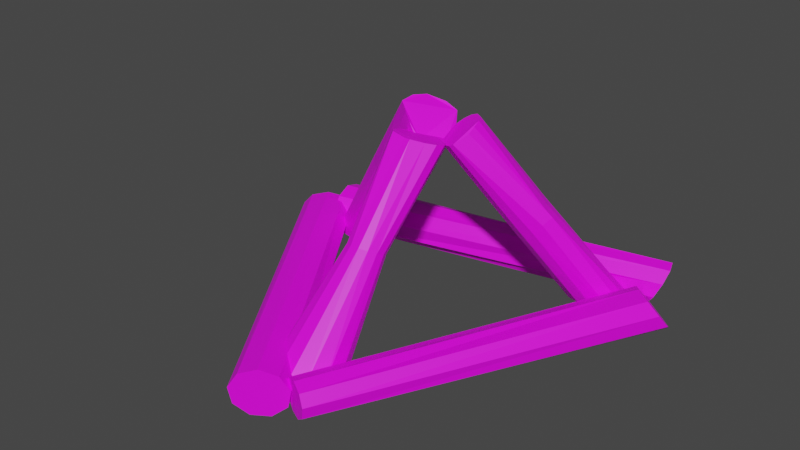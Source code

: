 # Source: flam.blend  (saved by Blender 3.6.11; exported with 4.5.12 LTS)
import bpy
from mathutils import Matrix  # noqa: F401  (used for matrix-valued properties, if any)

bpy.ops.wm.read_factory_settings(use_empty=True)
scene = bpy.context.scene
scene.name = 'Scene'

# ---- collections
col_collection = bpy.data.collections.new('Collection'); scene.collection.children.link(col_collection)

# ---- images (referenced by path relative to the original .blend; pixels are not part of the script)
import os
ASSET_DIR = os.environ.get("B2B_ASSET_DIR", "")  # directory of the original .blend (textures are referenced by path, not embedded)
HERE = os.path.dirname(os.path.abspath(__file__))  # packed textures are extracted next to this script under _unpacked/

def load_image(name, relpath, width, height, colorspace="sRGB"):
    """Load a texture the original file referenced (path relative to the .blend, or extracted next to this script)."""
    p = next((c for c in (os.path.join(HERE, relpath), os.path.join(ASSET_DIR, relpath)) if relpath and os.path.exists(c)), "")
    if p:
        img = bpy.data.images.load(p, check_existing=True)
        img.name = name
    else:  # same state as the original file: an image datablock whose file is absent (Cycles renders it pink)
        img = bpy.data.images.new(name, width, height)
        img.source = "FILE"
        img.filepath = "//" + (relpath or name)
    img.colorspace_settings.name = colorspace
    return img
img_driftwood_png = load_image('driftwood.png', 'driftwood.png', 1024, 1024, 'sRGB')

# ---- materials (node trees are filled in below, after node groups)
mat_material_001 = bpy.data.materials.new('Material.001')
mat_material_001.use_transparent_shadow = False

# ---- material node trees
mat_material_001.use_nodes = True; mat_material_001.node_tree.nodes.clear()
_N = mat_material_001.node_tree.nodes; _L = mat_material_001.node_tree.links
n0 = _N.new('ShaderNodeBsdfPrincipled'); n0.name = 'Principled BSDF'; n0.location = (10, 300)
n0.distribution = 'GGX'
n0.subsurface_method = 'RANDOM_WALK_SKIN'
n0.inputs[3].default_value = 1.45
n0.inputs[27].default_value = (0.0, 0.0, 0.0, 1.0)
n0.inputs[28].default_value = 1.0
n1 = _N.new('ShaderNodeOutputMaterial'); n1.name = 'Material Output'; n1.location = (300, 300)
n2 = _N.new('ShaderNodeTexImage'); n2.name = 'Image Texture'; n2.location = (-280, 275)
n2.image = img_driftwood_png
_L.new(n0.outputs[0], n1.inputs[0])
_L.new(n2.outputs[0], n0.inputs[0])
n1.is_active_output = True

# ---- world
world_world = bpy.data.worlds.new('World'); scene.world = world_world
world_world.use_nodes = True; world_world.node_tree.nodes.clear()
_N = world_world.node_tree.nodes; _L = world_world.node_tree.links
n0 = _N.new('ShaderNodeOutputWorld'); n0.name = 'World Output'; n0.location = (300, 300)
n1 = _N.new('ShaderNodeBackground'); n1.name = 'Background'; n1.location = (10, 300)
n1.inputs[0].default_value = (0.05088, 0.05088, 0.05088, 1.0)
_L.new(n1.outputs[0], n0.inputs[0])
n0.is_active_output = True
world_world.color = (0.05088, 0.05088, 0.05088)
world_world.use_sun_shadow = False
world_world.sun_shadow_jitter_overblur = 0.0

# ---- meshes
me_cylinder_003 = bpy.data.meshes.new('Cylinder.003')
me_cylinder_003.from_pydata([(1.525, -0.07503, -5.711), (0.257, -0.09869, 11.12), (1.672, -0.08003, -4.981), (0.3579, -0.1343, 11.44), (1.792, -0.165, -4.894), (0.4116, -0.2245, 11.61), (1.831, -0.2902, -5.489), (0.393, -0.3271, 11.55), (1.77, -0.397, -6.489), (0.3107, -0.394, 11.29), (1.637, -0.4355, -7.426), (0.2032, -0.394, 10.95), (1.495, -0.3876, -7.86), (0.1209, -0.3271, 10.69), (1.41, -0.2758, -7.59), (0.1023, -0.2245, 10.63), (1.422, -0.1523, -6.741), (0.156, -0.1343, 10.8), (0.03582, -0.2792, 6.647), (0.03582, 1.116, -0.8389), (0.1669, -0.2765, 6.882), (0.1524, 1.123, -0.699), (0.2679, -0.2687, 7.533), (0.2023, 1.122, -0.2672), (0.3158, -0.2578, 8.45), (0.2395, 1.147, 0.2109), (0.2995, -0.2462, 9.425), (0.2269, 1.173, 0.7184), (0.2228, -0.2366, 10.23), (0.1672, 1.194, 1.139), (0.1033, -0.2312, 10.69), (0.0477, 1.206, 1.377), (-0.03167, -0.2312, 10.69), (-0.004279, 1.206, 1.377), (-0.1512, -0.2366, 10.23), (-0.1305, 1.225, 1.297), (-0.2279, -0.2462, 9.425), (-0.1988, 1.2, 0.8156), (-0.2441, -0.2578, 8.45), (-0.2132, 1.171, 0.2353), (-0.1963, -0.2687, 7.533), (-0.1707, 1.143, -0.3113), (-0.09524, -0.2765, 6.882), (-0.08077, 1.123, -0.699), (0.03582, 0.3883, 3.676), (0.1089, 0.3967, 3.775), (0.1653, 0.42, 4.049), (0.192, 0.4528, 4.436), (0.1829, 0.4877, 4.846), (0.1401, 0.5166, 5.187), (0.07346, 0.5329, 5.379), (-0.001825, 0.5329, 5.379), (-0.06849, 0.5166, 5.187), (-0.1113, 0.4877, 4.846), (-0.1203, 0.4528, 4.436), (-0.09363, 0.42, 4.049), (-0.03728, 0.3967, 3.775), (-1.145, -0.2804, -6.124), (0.02456, 1.25, -2.568), (-1.009, -0.2833, -5.74), (0.04045, 1.19, -2.442), (-0.9137, -0.2897, -5.054), (0.09414, 1.137, -1.882), (-0.8812, -0.2982, -4.222), (0.1009, 1.103, -1.167), (-0.9187, -0.3068, -3.435), (0.05905, 1.097, -0.461), (-1.018, -0.3136, -2.872), (-0.02169, 1.119, 0.07478), (-1.155, -0.3169, -2.664), (-0.09483, 1.165, 0.02121), (-1.3, -0.3161, -2.858), (-0.1551, 1.224, -0.1483), (-1.419, -0.3113, -3.408), (-0.2271, 1.282, -0.4002), (-1.485, -0.3036, -4.19), (-0.3256, 1.327, -0.8754), (-1.482, -0.2948, -5.024), (-0.3075, 1.348, -1.607), (-1.412, -0.2869, -5.719), (-0.2444, 1.34, -2.247), (-1.29, -0.2817, -6.116), (-0.07824, 1.305, -2.498), (-0.5467, 0.4503, -3.564), (-0.4904, 0.4281, -4.105), (-0.4343, 0.3724, -3.52), (-0.4272, 0.3372, -2.772), (-0.471, 0.3305, -2.033), (-0.5555, 0.3539, -1.472), (-0.5757, 0.4743, -1.19), (-0.6491, 0.5283, -1.315), (-0.7156, 0.5819, -1.631), (-0.8734, 0.5717, -2.466), (-0.8545, 0.5933, -3.232), (-0.7885, 0.5436, -3.145), (-0.6542, 0.5068, -3.49), (1.386, -0.3025, -5.885), (0.3932, 1.288, -0.8489), (1.314, -0.3024, -5.276), (0.3671, 1.231, -0.6491), (1.2, -0.3031, -4.864), (0.2949, 1.156, -0.0125), (1.071, -0.3044, -4.744), (0.2577, 1.134, -0.01604), (0.9562, -0.306, -4.943), (0.1694, 1.108, -0.2868), (0.8822, -0.3076, -5.415), (0.1035, 1.11, -0.7703), (0.8657, -0.3088, -6.053), (0.1238, 1.177, -1.251), (0.9106, -0.3093, -6.71), (0.1349, 1.213, -1.641), (1.007, -0.309, -7.236), (0.1744, 1.254, -1.919), (1.132, -0.308, -7.51), (0.2334, 1.293, -2.022), (1.257, -0.3065, -7.469), (0.2984, 1.32, -1.925), (1.354, -0.3048, -7.124), (0.3543, 1.328, -1.651), (1.401, -0.3034, -6.552), (0.3886, 1.317, -1.263), (0.9078, 0.5288, -3.264), (0.8674, 0.4726, -2.795), (0.7888, 0.414, -2.528), (0.6899, 0.3662, -2.524), (0.5934, 0.3404, -2.784), (0.5214, 0.3423, -3.248), (0.4904, 0.3715, -3.811), (0.5076, 0.4215, -4.343), (0.5688, 0.4806, -4.722), (0.6603, 0.5354, -4.862), (0.7027, 0.5733, -4.543), (0.7895, 0.555, -3.992), (0.8425, 0.5389, -3.463), (-1.575, -0.0433, -5.195), (1.53, -0.07066, -9.302), (-1.601, -0.09188, -6.15), (1.467, -0.132, -9.691), (-1.616, -0.2149, -6.659), (1.403, -0.249, -9.66), (-1.611, -0.3548, -6.482), (1.369, -0.3669, -9.224), (-1.589, -0.4461, -5.703), (1.381, -0.4306, -8.586), (-1.561, -0.4461, -4.686), (1.432, -0.4101, -8.045), (-1.539, -0.3548, -3.907), (1.5, -0.3152, -7.854), (-1.534, -0.2149, -3.73), (1.552, -0.1902, -8.102), (-1.548, -0.09188, -4.239), (1.564, -0.09365, -8.674), (0.01564, -0.0433, 11.86), (-1.703, -0.1025, -4.32), (-0.1138, -0.09188, 12.39), (-1.833, -0.1372, -3.792), (-0.1827, -0.2149, 12.67), (-1.902, -0.2252, -3.511), (-0.1588, -0.3548, 12.57), (-1.878, -0.3252, -3.609), (-0.05323, -0.4461, 12.14), (-1.772, -0.3905, -4.039), (0.08452, -0.4461, 11.58), (-1.634, -0.3905, -4.601), (0.19, -0.3548, 11.15), (-1.529, -0.3252, -5.032), (0.214, -0.2149, 11.05), (-1.505, -0.2252, -5.13), (0.1451, -0.09188, 11.33), (-1.574, -0.1372, -4.849)], [], [(0, 1, 3, 2), (2, 3, 5, 4), (4, 5, 7, 6), (6, 7, 9, 8), (8, 9, 11, 10), (10, 11, 13, 12), (12, 13, 15, 14), (3, 1, 17, 15, 13, 11, 9, 7, 5), (14, 15, 17, 16), (16, 17, 1, 0), (0, 2, 4, 6, 8, 10, 12, 14, 16), (44, 19, 21, 45), (45, 21, 23, 46), (46, 23, 25, 47), (47, 25, 27, 48), (48, 27, 29, 49), (49, 29, 31, 50), (50, 31, 33, 51), (51, 33, 35, 52), (52, 35, 37, 53), (53, 37, 39, 54), (54, 39, 41, 55), (21, 19, 43, 41, 39, 37, 35, 33, 31, 29, 27, 25, 23), (55, 41, 43, 56), (56, 43, 19, 44), (18, 20, 22, 24, 26, 28, 30, 32, 34, 36, 38, 40, 42), (42, 56, 44, 18), (40, 55, 56, 42), (38, 54, 55, 40), (36, 53, 54, 38), (34, 52, 53, 36), (32, 51, 52, 34), (30, 50, 51, 32), (28, 49, 50, 30), (26, 48, 49, 28), (24, 47, 48, 26), (22, 46, 47, 24), (20, 45, 46, 22), (18, 44, 45, 20), (83, 58, 60, 84), (84, 60, 62, 85), (85, 62, 64, 86), (86, 64, 66, 87), (87, 66, 68, 88), (88, 68, 70, 89), (89, 70, 72, 90), (90, 72, 74, 91), (91, 74, 76, 92), (92, 76, 78, 93), (93, 78, 80, 94), (60, 58, 82, 80, 78, 76, 74, 72, 70, 68, 66, 64, 62), (94, 80, 82, 95), (95, 82, 58, 83), (57, 59, 61, 63, 65, 67, 69, 71, 73, 75, 77, 79, 81), (81, 95, 83, 57), (79, 94, 95, 81), (77, 93, 94, 79), (75, 92, 93, 77), (73, 91, 92, 75), (71, 90, 91, 73), (69, 89, 90, 71), (67, 88, 89, 69), (65, 87, 88, 67), (63, 86, 87, 65), (61, 85, 86, 63), (59, 84, 85, 61), (57, 83, 84, 59), (122, 97, 99, 123), (123, 99, 101, 124), (124, 101, 103, 125), (125, 103, 105, 126), (126, 105, 107, 127), (127, 107, 109, 128), (128, 109, 111, 129), (129, 111, 113, 130), (130, 113, 115, 131), (131, 115, 117, 132), (132, 117, 119, 133), (99, 97, 121, 119, 117, 115, 113, 111, 109, 107, 105, 103, 101), (133, 119, 121, 134), (134, 121, 97, 122), (96, 98, 100, 102, 104, 106, 108, 110, 112, 114, 116, 118, 120), (120, 134, 122, 96), (118, 133, 134, 120), (116, 132, 133, 118), (114, 131, 132, 116), (112, 130, 131, 114), (110, 129, 130, 112), (108, 128, 129, 110), (106, 127, 128, 108), (104, 126, 127, 106), (102, 125, 126, 104), (100, 124, 125, 102), (98, 123, 124, 100), (96, 122, 123, 98), (135, 136, 138, 137), (137, 138, 140, 139), (139, 140, 142, 141), (141, 142, 144, 143), (143, 144, 146, 145), (145, 146, 148, 147), (147, 148, 150, 149), (138, 136, 152, 150, 148, 146, 144, 142, 140), (149, 150, 152, 151), (151, 152, 136, 135), (135, 137, 139, 141, 143, 145, 147, 149, 151), (153, 154, 156, 155), (155, 156, 158, 157), (157, 158, 160, 159), (159, 160, 162, 161), (161, 162, 164, 163), (163, 164, 166, 165), (165, 166, 168, 167), (156, 154, 170, 168, 166, 164, 162, 160, 158), (167, 168, 170, 169), (169, 170, 154, 153), (153, 155, 157, 159, 161, 163, 165, 167, 169)])
_uv = me_cylinder_003.uv_layers.new(name='UVMap')
_uv.uv.foreach_set('vector', [0.09728, -0.0004979, 0.5172, -0.0004979, 0.5172, 0.02278, 0.09728, 0.02278, 0.09728, 0.02278, 0.5172, 0.02278, 0.5172, 0.04605, 0.09728, 0.04605, 0.09728, 0.04605, 0.5172, 0.04605, 0.5172, 0.06932, 0.09728, 0.06932, 0.09728, 0.06932, 0.5172, 0.06932, 0.5172, 0.09259, 0.09728, 0.09259, 0.09728, 0.09259, 0.5172, 0.09259, 0.5172, 0.1159, 0.09728, 0.1159, 0.09728, 0.1159, 0.5172, 0.1159, 0.5172, 0.1391, 0.09728, 0.1391, 0.09728, 0.1391, 0.5172, 0.1391, 0.5172, 0.1624, 0.09728, 0.1624, 0.8688, 0.8591, 0.8461, 0.9214, 0.7888, 0.9545, 0.7235, 0.943, 0.681, 0.8922, 0.681, 0.826, 0.7235, 0.7753, 0.7888, 0.7638, 0.8461, 0.7969, 0.09728, 0.1624, 0.5172, 0.1624, 0.5172, 0.1857, 0.09728, 0.1857, 0.09728, 0.1857, 0.5172, 0.1857, 0.5172, 0.209, 0.09728, 0.209, 0.1442, 0.4241, 0.1533, 0.356, 0.1216, 0.2842, 0.0638, 0.2423, 0.006981, 0.2499, -0.02227, 0.3034, -0.01026, 0.3779, 0.03739, 0.4384, 0.09838, 0.4566, 0.4752, 0.7667, 0.577, 0.7667, 0.577, 0.7796, 0.4752, 0.7796, 0.4752, 0.7796, 0.577, 0.7796, 0.577, 0.7925, 0.4752, 0.7925, 0.4752, 0.7925, 0.577, 0.7925, 0.577, 0.8054, 0.4752, 0.8054, 0.4752, 0.8054, 0.577, 0.8054, 0.577, 0.8183, 0.4752, 0.8183, 0.4752, 0.8183, 0.577, 0.8183, 0.577, 0.8311, 0.4752, 0.8311, 0.4752, 0.8311, 0.577, 0.8311, 0.577, 0.844, 0.4752, 0.844, 0.4752, 0.844, 0.577, 0.844, 0.577, 0.8569, 0.4752, 0.8569, 0.4752, 0.8569, 0.577, 0.8569, 0.577, 0.8698, 0.4752, 0.8698, 0.4752, 0.8698, 0.577, 0.8698, 0.577, 0.8827, 0.4752, 0.8827, 0.4752, 0.8827, 0.577, 0.8827, 0.577, 0.8956, 0.4752, 0.8956, 0.4752, 0.8956, 0.577, 0.8956, 0.577, 0.9085, 0.4752, 0.9085, 0.6112, 0.8086, 0.5679, 0.7922, 0.5372, 0.7575, 0.5261, 0.7125, 0.5372, 0.6675, 0.5679, 0.6328, 0.6112, 0.6164, 0.6572, 0.6219, 0.6954, 0.6483, 0.7169, 0.6893, 0.7169, 0.7357, 0.6954, 0.7767, 0.6572, 0.803, 0.4752, 0.9085, 0.577, 0.9085, 0.577, 0.9214, 0.4752, 0.9214, 0.4752, 0.9214, 0.577, 0.9214, 0.577, 0.9343, 0.4752, 0.9343, 0.2627, 0.8102, 0.2738, 0.7652, 0.2627, 0.7202, 0.232, 0.6856, 0.1887, 0.6691, 0.1427, 0.6747, 0.1045, 0.701, 0.083, 0.7421, 0.083, 0.7884, 0.1045, 0.8294, 0.1427, 0.8558, 0.1887, 0.8614, 0.232, 0.8449, 0.3734, 0.9214, 0.4752, 0.9214, 0.4752, 0.9343, 0.3734, 0.9343, 0.3734, 0.9085, 0.4752, 0.9085, 0.4752, 0.9214, 0.3734, 0.9214, 0.3734, 0.8956, 0.4752, 0.8956, 0.4752, 0.9085, 0.3734, 0.9085, 0.3734, 0.8827, 0.4752, 0.8827, 0.4752, 0.8956, 0.3734, 0.8956, 0.3734, 0.8698, 0.4752, 0.8698, 0.4752, 0.8827, 0.3734, 0.8827, 0.3734, 0.8569, 0.4752, 0.8569, 0.4752, 0.8698, 0.3734, 0.8698, 0.3734, 0.844, 0.4752, 0.844, 0.4752, 0.8569, 0.3734, 0.8569, 0.3734, 0.8311, 0.4752, 0.8311, 0.4752, 0.844, 0.3734, 0.844, 0.3734, 0.8183, 0.4752, 0.8183, 0.4752, 0.8311, 0.3734, 0.8311, 0.3734, 0.8054, 0.4752, 0.8054, 0.4752, 0.8183, 0.3734, 0.8183, 0.3734, 0.7925, 0.4752, 0.7925, 0.4752, 0.8054, 0.3734, 0.8054, 0.3734, 0.7796, 0.4752, 0.7796, 0.4752, 0.7925, 0.3734, 0.7925, 0.3734, 0.7667, 0.4752, 0.7667, 0.4752, 0.7796, 0.3734, 0.7796, 0.3958, 0.2815, 0.5225, 0.2815, 0.5225, 0.3013, 0.3958, 0.3013, 0.3958, 0.3013, 0.5225, 0.3013, 0.5225, 0.321, 0.3958, 0.321, 0.3958, 0.321, 0.5225, 0.321, 0.5225, 0.3407, 0.3958, 0.3407, 0.3958, 0.3407, 0.5225, 0.3407, 0.5225, 0.3604, 0.3958, 0.3604, 0.3958, 0.3604, 0.5225, 0.3604, 0.5225, 0.3801, 0.3958, 0.3801, 0.3958, 0.3801, 0.5225, 0.3801, 0.5225, 0.3998, 0.3958, 0.3998, 0.3958, 0.3998, 0.5225, 0.3998, 0.5225, 0.4196, 0.3958, 0.4196, 0.3958, 0.4196, 0.5225, 0.4196, 0.5225, 0.4393, 0.3958, 0.4393, 0.3958, 0.4393, 0.5225, 0.4393, 0.5225, 0.459, 0.3958, 0.459, 0.3958, 0.459, 0.5225, 0.459, 0.5225, 0.4787, 0.3958, 0.4787, 0.3958, 0.4787, 0.5225, 0.4787, 0.5225, 0.4984, 0.3958, 0.4984, 0.4898, 0.7747, 0.5032, 0.7173, 0.53, 0.6772, 0.564, 0.6635, 0.5974, 0.6794, 0.6227, 0.7212, 0.634, 0.7794, 0.6287, 0.8406, 0.608, 0.8908, 0.5767, 0.9185, 0.5419, 0.9174, 0.5117, 0.8876, 0.4929, 0.8362, 0.3958, 0.4984, 0.5225, 0.4984, 0.5225, 0.5182, 0.3958, 0.5182, 0.3958, 0.5182, 0.5225, 0.5182, 0.5225, 0.5379, 0.3958, 0.5379, 0.2606, 0.8073, 0.2717, 0.7623, 0.2606, 0.7173, 0.2299, 0.6826, 0.1866, 0.6662, 0.1406, 0.6718, 0.1024, 0.6981, 0.0809, 0.7391, 0.0809, 0.7855, 0.1024, 0.8265, 0.1406, 0.8528, 0.1866, 0.8584, 0.2299, 0.842, 0.2692, 0.5182, 0.3958, 0.5182, 0.3958, 0.5379, 0.2692, 0.5379, 0.2692, 0.4984, 0.3958, 0.4984, 0.3958, 0.5182, 0.2692, 0.5182, 0.2692, 0.4787, 0.3958, 0.4787, 0.3958, 0.4984, 0.2692, 0.4984, 0.2692, 0.459, 0.3958, 0.459, 0.3958, 0.4787, 0.2692, 0.4787, 0.2692, 0.4393, 0.3958, 0.4393, 0.3958, 0.459, 0.2692, 0.459, 0.2692, 0.4196, 0.3958, 0.4196, 0.3958, 0.4393, 0.2692, 0.4393, 0.2692, 0.3998, 0.3958, 0.3998, 0.3958, 0.4196, 0.2692, 0.4196, 0.2692, 0.3801, 0.3958, 0.3801, 0.3958, 0.3998, 0.2692, 0.3998, 0.2692, 0.3604, 0.3958, 0.3604, 0.3958, 0.3801, 0.2692, 0.3801, 0.2692, 0.3407, 0.3958, 0.3407, 0.3958, 0.3604, 0.2692, 0.3604, 0.2692, 0.321, 0.3958, 0.321, 0.3958, 0.3407, 0.2692, 0.3407, 0.2692, 0.3013, 0.3958, 0.3013, 0.3958, 0.321, 0.2692, 0.321, 0.2692, 0.2815, 0.3958, 0.2815, 0.3958, 0.3013, 0.2692, 0.3013, 0.7924, 0.2712, 0.9338, 0.2712, 0.9338, 0.29, 0.7924, 0.29, 0.7924, 0.29, 0.9338, 0.29, 0.9338, 0.3088, 0.7924, 0.3088, 0.7924, 0.3088, 0.9338, 0.3088, 0.9338, 0.3276, 0.7924, 0.3276, 0.7924, 0.3276, 0.9338, 0.3276, 0.9338, 0.3464, 0.7924, 0.3464, 0.7924, 0.3464, 0.9338, 0.3464, 0.9338, 0.3653, 0.7924, 0.3653, 0.7924, 0.3653, 0.9338, 0.3653, 0.9338, 0.3841, 0.7924, 0.3841, 0.7924, 0.3841, 0.9338, 0.3841, 0.9338, 0.4029, 0.7924, 0.4029, 0.7924, 0.4029, 0.9338, 0.4029, 0.9338, 0.4217, 0.7924, 0.4217, 0.7924, 0.4217, 0.9338, 0.4217, 0.9338, 0.4405, 0.7924, 0.4405, 0.7924, 0.4405, 0.9338, 0.4405, 0.9338, 0.4594, 0.7924, 0.4594, 0.7924, 0.4594, 0.9338, 0.4594, 0.9338, 0.4782, 0.7924, 0.4782, 0.1755, 0.4933, 0.1322, 0.4769, 0.1014, 0.4422, 0.09035, 0.3972, 0.1014, 0.3522, 0.1322, 0.3175, 0.1755, 0.3011, 0.2215, 0.3067, 0.2597, 0.333, 0.2812, 0.374, 0.2812, 0.4204, 0.2597, 0.4614, 0.2215, 0.4877, 0.7924, 0.4782, 0.9338, 0.4782, 0.9338, 0.497, 0.7924, 0.497, 0.7924, 0.497, 0.9338, 0.497, 0.9338, 0.5158, 0.7924, 0.5158, 0.2517, 0.8079, 0.2628, 0.7629, 0.2517, 0.7179, 0.221, 0.6832, 0.1777, 0.6668, 0.1317, 0.6723, 0.09354, 0.6987, 0.072, 0.7397, 0.072, 0.7861, 0.09354, 0.8271, 0.1317, 0.8534, 0.1777, 0.859, 0.221, 0.8426, 0.651, 0.497, 0.7924, 0.497, 0.7924, 0.5158, 0.651, 0.5158, 0.651, 0.4782, 0.7924, 0.4782, 0.7924, 0.497, 0.651, 0.497, 0.651, 0.4594, 0.7924, 0.4594, 0.7924, 0.4782, 0.651, 0.4782, 0.651, 0.4405, 0.7924, 0.4405, 0.7924, 0.4594, 0.651, 0.4594, 0.651, 0.4217, 0.7924, 0.4217, 0.7924, 0.4405, 0.651, 0.4405, 0.651, 0.4029, 0.7924, 0.4029, 0.7924, 0.4217, 0.651, 0.4217, 0.651, 0.3841, 0.7924, 0.3841, 0.7924, 0.4029, 0.651, 0.4029, 0.651, 0.3653, 0.7924, 0.3653, 0.7924, 0.3841, 0.651, 0.3841, 0.651, 0.3464, 0.7924, 0.3464, 0.7924, 0.3653, 0.651, 0.3653, 0.651, 0.3276, 0.7924, 0.3276, 0.7924, 0.3464, 0.651, 0.3464, 0.651, 0.3088, 0.7924, 0.3088, 0.7924, 0.3276, 0.651, 0.3276, 0.651, 0.29, 0.7924, 0.29, 0.7924, 0.3088, 0.651, 0.3088, 0.651, 0.2712, 0.7924, 0.2712, 0.7924, 0.29, 0.651, 0.29, 0.05133, 0.3086, 0.2531, 0.3086, 0.2531, 0.3298, 0.05133, 0.3298, 0.05133, 0.3298, 0.2531, 0.3298, 0.2531, 0.3511, 0.05133, 0.3511, 0.05133, 0.3511, 0.2531, 0.3511, 0.2531, 0.3724, 0.05133, 0.3724, 0.05133, 0.3724, 0.2531, 0.3724, 0.2531, 0.3936, 0.05133, 0.3936, 0.05133, 0.3936, 0.2531, 0.3936, 0.2531, 0.4149, 0.05133, 0.4149, 0.05133, 0.4149, 0.2531, 0.4149, 0.2531, 0.4361, 0.05133, 0.4361, 0.05133, 0.4361, 0.2531, 0.4361, 0.2531, 0.4574, 0.05133, 0.4574, 0.1882, 0.9042, 0.1656, 0.9665, 0.1082, 0.9996, 0.04297, 0.9881, 0.0003996, 0.9374, 0.0003996, 0.8711, 0.04297, 0.8204, 0.1082, 0.8089, 0.1656, 0.842, 0.05133, 0.4574, 0.2531, 0.4574, 0.2531, 0.4787, 0.05133, 0.4787, 0.05133, 0.4787, 0.2531, 0.4787, 0.2531, 0.4999, 0.05133, 0.4999, 0.8151, 0.3408, 0.7718, 0.3788, 0.7546, 0.459, 0.7717, 0.5437, 0.815, 0.5934, 0.8642, 0.5847, 0.8964, 0.5218, 0.8965, 0.4341, 0.8644, 0.3626, 0.6454, 0.3077, 0.9807, 0.3085, 0.9802, 0.3279, 0.645, 0.3272, 0.645, 0.3272, 0.9802, 0.3279, 0.9797, 0.3474, 0.6445, 0.3466, 0.6445, 0.3466, 0.9797, 0.3474, 0.9793, 0.3668, 0.644, 0.366, 0.644, 0.366, 0.9793, 0.3668, 0.9788, 0.3863, 0.6436, 0.3855, 0.6436, 0.3855, 0.9788, 0.3863, 0.9783, 0.4057, 0.6431, 0.4049, 0.6431, 0.4049, 0.9783, 0.4057, 0.9779, 0.4251, 0.6427, 0.4244, 0.6427, 0.4244, 0.9779, 0.4251, 0.9774, 0.4446, 0.6422, 0.4438, 0.3875, 0.3904, 0.4298, 0.3504, 0.4921, 0.3582, 0.5451, 0.4101, 0.5641, 0.4819, 0.5402, 0.54, 0.4845, 0.5571, 0.4232, 0.5253, 0.3849, 0.4595, 0.6422, 0.4438, 0.9774, 0.4446, 0.977, 0.464, 0.6417, 0.4633, 0.6417, 0.4633, 0.977, 0.464, 0.9765, 0.4835, 0.6413, 0.4827, 0.7948, 0.8698, 0.8279, 0.8166, 0.8268, 0.7333, 0.792, 0.6588, 0.7398, 0.6281, 0.6945, 0.6555, 0.6775, 0.7282, 0.6966, 0.8121, 0.7429, 0.868])
me_cylinder_003.materials.append(mat_material_001)
me_cylinder_003.update()

# ---- objects
ob_cylinder_001 = bpy.data.objects.new('Cylinder.001', me_cylinder_003)

# ---- transforms, parenting, visibility, modifiers, constraints
ob_cylinder_001.location = (-0.02632, 0.02247, 0.1746)
ob_cylinder_001.rotation_euler = (1.571, -0.0, 0.0)
ob_cylinder_001.scale = (0.696, 0.696, 0.1107)

# ---- collection membership
col_collection.objects.link(ob_cylinder_001)

# ---- scene / render settings (as saved in the file)
scene.frame_start = 1; scene.frame_end = 250; scene.frame_set(1)
scene.render.engine = 'BLENDER_EEVEE_NEXT'
scene.cycles.sampling_pattern = 'TABULATED_SOBOL'
scene.view_settings.view_transform = 'Filmic'
bpy.context.view_layer.update()

# ---- added for rendering (the .blend has no active camera and no usable light): camera, sun
cam_auto = bpy.data.cameras.new('AutoCamera')
cam_auto.lens = 50.0
cam_auto.sensor_width = 36.0
cam_auto.clip_end = 1000.0
ob_auto_camera = bpy.data.objects.new('AutoCamera', cam_auto)
scene.collection.objects.link(ob_auto_camera)
ob_auto_camera.location = (3.46435, -4.36046, 3.30058)
ob_auto_camera.rotation_euler = (1.09748, -7.21219e-08, 0.694738)
scene.camera = ob_auto_camera
light_auto_sun = bpy.data.lights.new('AutoSun', 'SUN')
light_auto_sun.energy = 3.0
light_auto_sun.angle = 0.0523599
ob_auto_sun = bpy.data.objects.new('AutoSun', light_auto_sun)
scene.collection.objects.link(ob_auto_sun)
ob_auto_sun.rotation_euler = (0.872665, 0.174533, 0.523599)
bpy.context.view_layer.update()
